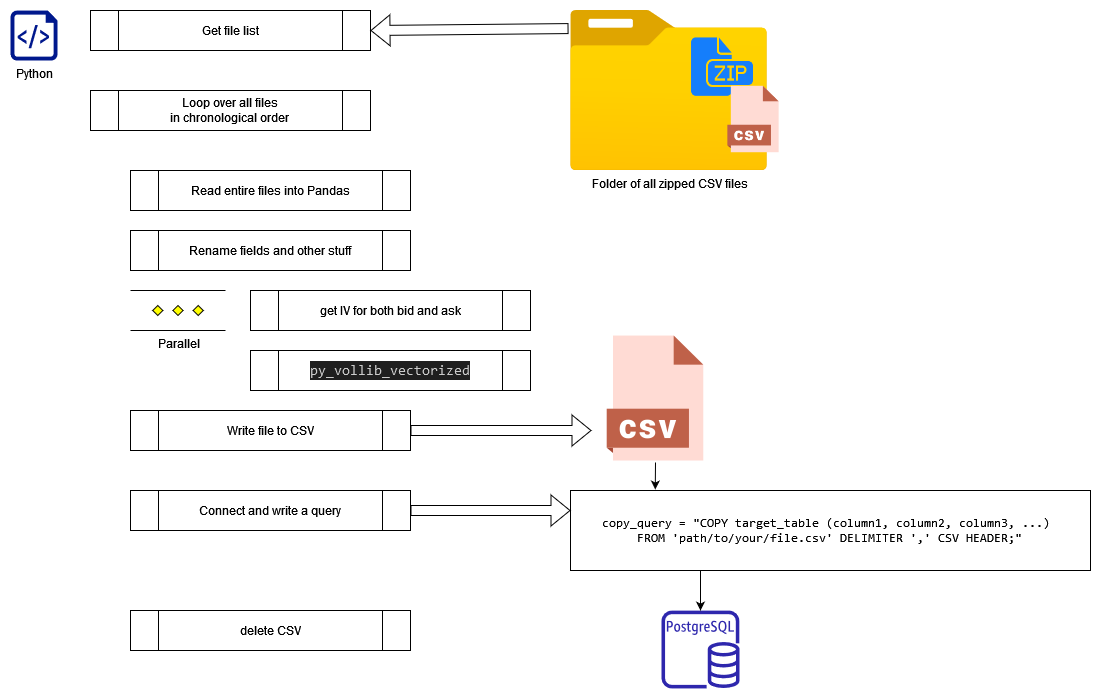

The diagram above was exported from draw.io. Its source (the exported page's mxGraphModel, read from the mxfile embedded in the PNG):
<mxGraphModel dx="1434" dy="746" grid="1" gridSize="10" guides="1" tooltips="1" connect="1" arrows="1" fold="1" page="1" pageScale="1" pageWidth="850" pageHeight="1100" math="0" shadow="0">
  <root>
    <mxCell id="0" />
    <mxCell id="1" parent="0" />
    <mxCell id="FzpSFBLgi2r7-hQS6V0X-1" value="Python" style="sketch=0;aspect=fixed;pointerEvents=1;shadow=0;dashed=0;html=1;strokeColor=none;labelPosition=center;verticalLabelPosition=bottom;verticalAlign=top;align=center;fillColor=#00188D;shape=mxgraph.azure.script_file" vertex="1" parent="1">
      <mxGeometry x="40" y="360" width="47" height="50" as="geometry" />
    </mxCell>
    <mxCell id="FzpSFBLgi2r7-hQS6V0X-5" value="Get file list" style="shape=process;whiteSpace=wrap;html=1;backgroundOutline=1;" vertex="1" parent="1">
      <mxGeometry x="120" y="360" width="280" height="40" as="geometry" />
    </mxCell>
    <mxCell id="FzpSFBLgi2r7-hQS6V0X-7" value="&lt;div&gt;Loop over all files&lt;/div&gt;&lt;div&gt;in chronological order&lt;br&gt;&lt;/div&gt;" style="shape=process;whiteSpace=wrap;html=1;backgroundOutline=1;" vertex="1" parent="1">
      <mxGeometry x="120" y="440" width="280" height="40" as="geometry" />
    </mxCell>
    <mxCell id="FzpSFBLgi2r7-hQS6V0X-8" value="Read entire files into Pandas" style="shape=process;whiteSpace=wrap;html=1;backgroundOutline=1;" vertex="1" parent="1">
      <mxGeometry x="160" y="520" width="280" height="40" as="geometry" />
    </mxCell>
    <mxCell id="FzpSFBLgi2r7-hQS6V0X-9" value="Rename fields and other stuff" style="shape=process;whiteSpace=wrap;html=1;backgroundOutline=1;" vertex="1" parent="1">
      <mxGeometry x="160" y="580" width="280" height="40" as="geometry" />
    </mxCell>
    <mxCell id="FzpSFBLgi2r7-hQS6V0X-11" value="get IV for both bid and ask" style="shape=process;whiteSpace=wrap;html=1;backgroundOutline=1;" vertex="1" parent="1">
      <mxGeometry x="280" y="640" width="280" height="40" as="geometry" />
    </mxCell>
    <mxCell id="FzpSFBLgi2r7-hQS6V0X-12" value="Parallel" style="verticalLabelPosition=bottom;verticalAlign=top;html=1;shape=mxgraph.flowchart.parallel_mode;pointerEvents=1" vertex="1" parent="1">
      <mxGeometry x="160" y="640" width="95" height="40" as="geometry" />
    </mxCell>
    <mxCell id="FzpSFBLgi2r7-hQS6V0X-13" value="&lt;div style=&quot;color: rgb(204, 204, 204); background-color: rgb(31, 31, 31); font-family: Consolas, &amp;quot;Courier New&amp;quot;, monospace; font-weight: normal; font-size: 14px; line-height: 19px;&quot;&gt;&lt;div&gt;py_vollib_vectorized&lt;/div&gt;&lt;/div&gt;" style="shape=process;whiteSpace=wrap;html=1;backgroundOutline=1;" vertex="1" parent="1">
      <mxGeometry x="280" y="700" width="280" height="40" as="geometry" />
    </mxCell>
    <mxCell id="FzpSFBLgi2r7-hQS6V0X-14" value="Write file to CSV" style="shape=process;whiteSpace=wrap;html=1;backgroundOutline=1;" vertex="1" parent="1">
      <mxGeometry x="160" y="760" width="280" height="40" as="geometry" />
    </mxCell>
    <mxCell id="FzpSFBLgi2r7-hQS6V0X-15" value="" style="sketch=0;outlineConnect=0;fontColor=#232F3E;gradientColor=none;fillColor=#2E27AD;strokeColor=none;dashed=0;verticalLabelPosition=bottom;verticalAlign=top;align=center;html=1;fontSize=12;fontStyle=0;aspect=fixed;pointerEvents=1;shape=mxgraph.aws4.rds_postgresql_instance;" vertex="1" parent="1">
      <mxGeometry x="691" y="960" width="78" height="78" as="geometry" />
    </mxCell>
    <mxCell id="FzpSFBLgi2r7-hQS6V0X-16" value="Connect and write a query" style="shape=process;whiteSpace=wrap;html=1;backgroundOutline=1;" vertex="1" parent="1">
      <mxGeometry x="160" y="840" width="280" height="40" as="geometry" />
    </mxCell>
    <mxCell id="FzpSFBLgi2r7-hQS6V0X-24" style="edgeStyle=orthogonalEdgeStyle;rounded=0;orthogonalLoop=1;jettySize=auto;html=1;exitX=0.25;exitY=1;exitDx=0;exitDy=0;" edge="1" parent="1" source="FzpSFBLgi2r7-hQS6V0X-17" target="FzpSFBLgi2r7-hQS6V0X-15">
      <mxGeometry relative="1" as="geometry" />
    </mxCell>
    <mxCell id="FzpSFBLgi2r7-hQS6V0X-17" value="&lt;br&gt;&lt;pre&gt;&lt;code class=&quot;!whitespace-pre hljs language-python&quot;&gt;copy_query = &lt;span class=&quot;hljs-string&quot;&gt;&quot;COPY target_table (column1, column2, column3, ...) &lt;br&gt;FROM 'path/to/your/file.csv' DELIMITER ',' CSV HEADER;&quot;&lt;/span&gt;&lt;br&gt;&lt;/code&gt;&lt;/pre&gt;&lt;br&gt;" style="rounded=0;whiteSpace=wrap;html=1;" vertex="1" parent="1">
      <mxGeometry x="600" y="840" width="520" height="80" as="geometry" />
    </mxCell>
    <mxCell id="FzpSFBLgi2r7-hQS6V0X-18" value="" style="group" vertex="1" connectable="0" parent="1">
      <mxGeometry x="600" y="360" width="240" height="160" as="geometry" />
    </mxCell>
    <mxCell id="FzpSFBLgi2r7-hQS6V0X-6" value="Folder of all zipped CSV files" style="image;aspect=fixed;html=1;points=[];align=center;fontSize=12;image=img/lib/azure2/general/Folder_Blank.svg;" vertex="1" parent="FzpSFBLgi2r7-hQS6V0X-18">
      <mxGeometry width="197.14276199673648" height="160" as="geometry" />
    </mxCell>
    <mxCell id="FzpSFBLgi2r7-hQS6V0X-3" value="" style="shape=image;html=1;verticalAlign=top;verticalLabelPosition=bottom;labelBackgroundColor=#ffffff;imageAspect=0;aspect=fixed;image=https://cdn1.iconfinder.com/data/icons/hawcons/32/699233-icon-124-document-file-zip-128.png" vertex="1" parent="FzpSFBLgi2r7-hQS6V0X-18">
      <mxGeometry x="116.75675675675676" y="21.467248326617604" width="68.20073928535749" height="68.20073928535749" as="geometry" />
    </mxCell>
    <mxCell id="FzpSFBLgi2r7-hQS6V0X-4" value="" style="shape=image;html=1;verticalAlign=top;verticalLabelPosition=bottom;labelBackgroundColor=#ffffff;imageAspect=0;aspect=fixed;image=https://cdn3.iconfinder.com/data/icons/cad-database-presentation-spreadsheet-vector-fil-2/512/19-128.png" vertex="1" parent="FzpSFBLgi2r7-hQS6V0X-18">
      <mxGeometry x="149.1891891891892" y="74.74907589330313" width="68.20073928535749" height="68.20073928535749" as="geometry" />
    </mxCell>
    <mxCell id="FzpSFBLgi2r7-hQS6V0X-23" style="edgeStyle=orthogonalEdgeStyle;rounded=0;orthogonalLoop=1;jettySize=auto;html=1;exitX=0.5;exitY=1;exitDx=0;exitDy=0;entryX=0.163;entryY=-0.012;entryDx=0;entryDy=0;entryPerimeter=0;" edge="1" parent="1" source="FzpSFBLgi2r7-hQS6V0X-19" target="FzpSFBLgi2r7-hQS6V0X-17">
      <mxGeometry relative="1" as="geometry" />
    </mxCell>
    <mxCell id="FzpSFBLgi2r7-hQS6V0X-19" value="" style="shape=image;html=1;verticalAlign=top;verticalLabelPosition=bottom;labelBackgroundColor=#ffffff;imageAspect=0;aspect=fixed;image=https://cdn3.iconfinder.com/data/icons/cad-database-presentation-spreadsheet-vector-fil-2/512/19-128.png" vertex="1" parent="1">
      <mxGeometry x="621" y="684" width="128" height="128" as="geometry" />
    </mxCell>
    <mxCell id="FzpSFBLgi2r7-hQS6V0X-20" value="" style="shape=flexArrow;endArrow=classic;html=1;rounded=0;exitX=-0.01;exitY=0.113;exitDx=0;exitDy=0;exitPerimeter=0;entryX=1;entryY=0.5;entryDx=0;entryDy=0;" edge="1" parent="1" source="FzpSFBLgi2r7-hQS6V0X-6" target="FzpSFBLgi2r7-hQS6V0X-5">
      <mxGeometry width="50" height="50" relative="1" as="geometry">
        <mxPoint x="482" y="405" as="sourcePoint" />
        <mxPoint x="532" y="355" as="targetPoint" />
      </mxGeometry>
    </mxCell>
    <mxCell id="FzpSFBLgi2r7-hQS6V0X-21" value="" style="shape=flexArrow;endArrow=classic;html=1;rounded=0;exitX=1;exitY=0.5;exitDx=0;exitDy=0;entryX=0;entryY=0.75;entryDx=0;entryDy=0;" edge="1" parent="1" source="FzpSFBLgi2r7-hQS6V0X-14" target="FzpSFBLgi2r7-hQS6V0X-19">
      <mxGeometry width="50" height="50" relative="1" as="geometry">
        <mxPoint x="608" y="388" as="sourcePoint" />
        <mxPoint x="410" y="390" as="targetPoint" />
      </mxGeometry>
    </mxCell>
    <mxCell id="FzpSFBLgi2r7-hQS6V0X-25" value="" style="shape=flexArrow;endArrow=classic;html=1;rounded=0;exitX=1;exitY=0.5;exitDx=0;exitDy=0;entryX=0;entryY=0.25;entryDx=0;entryDy=0;" edge="1" parent="1" source="FzpSFBLgi2r7-hQS6V0X-16" target="FzpSFBLgi2r7-hQS6V0X-17">
      <mxGeometry width="50" height="50" relative="1" as="geometry">
        <mxPoint x="450" y="790" as="sourcePoint" />
        <mxPoint x="631" y="790" as="targetPoint" />
      </mxGeometry>
    </mxCell>
    <mxCell id="FzpSFBLgi2r7-hQS6V0X-26" value="delete CSV" style="shape=process;whiteSpace=wrap;html=1;backgroundOutline=1;" vertex="1" parent="1">
      <mxGeometry x="160" y="960" width="280" height="40" as="geometry" />
    </mxCell>
  </root>
</mxGraphModel>